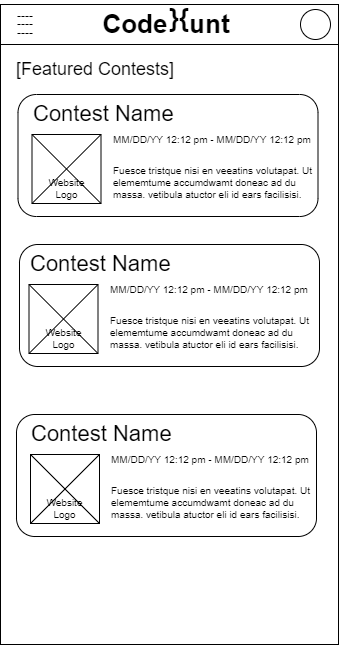

The diagram above was exported from draw.io. Its source (the exported page's mxGraphModel, read from the mxfile embedded in the PNG):
<mxGraphModel dx="597" dy="900" grid="1" gridSize="10" guides="1" tooltips="1" connect="1" arrows="1" fold="1" page="1" pageScale="1" pageWidth="826" pageHeight="1169" background="none" math="0" shadow="0">
  <root>
    <mxCell id="0" />
    <mxCell id="1" parent="0" />
    <mxCell id="LPBPRmF8bYWk3yqDpTqz-63" value="" style="rounded=0;whiteSpace=wrap;html=1;" parent="1" vertex="1">
      <mxGeometry x="240" y="40" width="338" height="40" as="geometry" />
    </mxCell>
    <mxCell id="LPBPRmF8bYWk3yqDpTqz-65" value="&lt;p style=&quot;line-height: 0.7&quot;&gt;----&lt;br&gt;----&lt;br&gt;----&lt;/p&gt;" style="text;html=1;strokeColor=none;fillColor=none;align=center;verticalAlign=middle;whiteSpace=wrap;rounded=0;" parent="1" vertex="1">
      <mxGeometry x="250" y="45" width="30" height="30" as="geometry" />
    </mxCell>
    <mxCell id="LPBPRmF8bYWk3yqDpTqz-67" value="" style="rounded=0;whiteSpace=wrap;html=1;fontSize=8;" parent="1" vertex="1">
      <mxGeometry x="240" y="80" width="338" height="600" as="geometry" />
    </mxCell>
    <mxCell id="6fPDFQSaZicd0g3KIfr8-5" value="" style="ellipse;whiteSpace=wrap;html=1;" parent="1" vertex="1">
      <mxGeometry x="540" y="45" width="30" height="30" as="geometry" />
    </mxCell>
    <mxCell id="6fPDFQSaZicd0g3KIfr8-6" value="&lt;font style=&quot;font-size: 18px&quot;&gt;[Featured Contests]&lt;/font&gt;" style="text;html=1;strokeColor=none;fillColor=none;align=center;verticalAlign=middle;whiteSpace=wrap;rounded=0;" parent="1" vertex="1">
      <mxGeometry x="240" y="90" width="190" height="30" as="geometry" />
    </mxCell>
    <mxCell id="6fPDFQSaZicd0g3KIfr8-26" value="" style="rounded=1;whiteSpace=wrap;html=1;fontSize=18;" parent="1" vertex="1">
      <mxGeometry x="256" y="450" width="300" height="122" as="geometry" />
    </mxCell>
    <mxCell id="6fPDFQSaZicd0g3KIfr8-27" value="&lt;font style=&quot;font-size: 22px;&quot;&gt;Contest Name&lt;/font&gt;" style="text;html=1;strokeColor=none;fillColor=none;align=left;verticalAlign=middle;whiteSpace=wrap;rounded=0;fontSize=22;" parent="1" vertex="1">
      <mxGeometry x="269" y="455" width="240" height="30" as="geometry" />
    </mxCell>
    <mxCell id="6fPDFQSaZicd0g3KIfr8-28" value="&lt;font style=&quot;font-size: 10px;&quot;&gt;MM/DD/YY 12:12 pm - MM/DD/YY 12:12 pm&lt;/font&gt;" style="text;html=1;strokeColor=none;fillColor=none;align=left;verticalAlign=middle;whiteSpace=wrap;rounded=0;fontSize=10;" parent="1" vertex="1">
      <mxGeometry x="349" y="485" width="210" height="20" as="geometry" />
    </mxCell>
    <mxCell id="6fPDFQSaZicd0g3KIfr8-29" value="Fuesce tristque nisi en veeatins volutapat. Ut elememtume accumdwamt doneac ad du massa. vetibula atuctor eli id ears facilisisi." style="text;strokeColor=none;fillColor=none;align=left;verticalAlign=middle;whiteSpace=wrap;rounded=0;fontSize=10;" parent="1" vertex="1">
      <mxGeometry x="349" y="515" width="210" height="45" as="geometry" />
    </mxCell>
    <mxCell id="6fPDFQSaZicd0g3KIfr8-30" value="Website&lt;br&gt;Logo" style="rounded=0;whiteSpace=wrap;html=1;fontFamily=Helvetica;fontSize=10;verticalAlign=bottom;" parent="1" vertex="1">
      <mxGeometry x="270" y="490" width="69" height="69" as="geometry" />
    </mxCell>
    <mxCell id="6fPDFQSaZicd0g3KIfr8-31" value="" style="endArrow=none;html=1;rounded=0;fontFamily=Helvetica;fontSize=10;exitX=0;exitY=1;exitDx=0;exitDy=0;entryX=1;entryY=0;entryDx=0;entryDy=0;" parent="1" source="6fPDFQSaZicd0g3KIfr8-30" target="6fPDFQSaZicd0g3KIfr8-30" edge="1">
      <mxGeometry width="50" height="50" relative="1" as="geometry">
        <mxPoint x="379" y="575" as="sourcePoint" />
        <mxPoint x="429" y="525" as="targetPoint" />
      </mxGeometry>
    </mxCell>
    <mxCell id="6fPDFQSaZicd0g3KIfr8-32" value="" style="endArrow=none;html=1;rounded=0;fontFamily=Helvetica;fontSize=10;exitX=0;exitY=0;exitDx=0;exitDy=0;entryX=1;entryY=1;entryDx=0;entryDy=0;" parent="1" source="6fPDFQSaZicd0g3KIfr8-30" target="6fPDFQSaZicd0g3KIfr8-30" edge="1">
      <mxGeometry width="50" height="50" relative="1" as="geometry">
        <mxPoint x="379" y="575" as="sourcePoint" />
        <mxPoint x="429" y="525" as="targetPoint" />
      </mxGeometry>
    </mxCell>
    <mxCell id="5" value="" style="rounded=1;whiteSpace=wrap;html=1;fontSize=18;" parent="1" vertex="1">
      <mxGeometry x="257.5" y="130" width="300" height="122" as="geometry" />
    </mxCell>
    <mxCell id="6" value="&lt;font style=&quot;font-size: 22px;&quot;&gt;Contest Name&lt;/font&gt;" style="text;html=1;strokeColor=none;fillColor=none;align=left;verticalAlign=middle;whiteSpace=wrap;rounded=0;fontSize=22;" parent="1" vertex="1">
      <mxGeometry x="270.5" y="135" width="240" height="30" as="geometry" />
    </mxCell>
    <mxCell id="7" value="&lt;font style=&quot;font-size: 10px;&quot;&gt;MM/DD/YY 12:12 pm - MM/DD/YY 12:12 pm&lt;/font&gt;" style="text;html=1;strokeColor=none;fillColor=none;align=left;verticalAlign=middle;whiteSpace=wrap;rounded=0;fontSize=10;" parent="1" vertex="1">
      <mxGeometry x="350.5" y="165" width="210" height="20" as="geometry" />
    </mxCell>
    <mxCell id="8" value="Fuesce tristque nisi en veeatins volutapat. Ut elememtume accumdwamt doneac ad du massa. vetibula atuctor eli id ears facilisisi." style="text;strokeColor=none;fillColor=none;align=left;verticalAlign=middle;whiteSpace=wrap;rounded=0;fontSize=10;" parent="1" vertex="1">
      <mxGeometry x="350.5" y="195" width="210" height="45" as="geometry" />
    </mxCell>
    <mxCell id="9" value="Website&lt;br&gt;Logo" style="rounded=0;whiteSpace=wrap;html=1;fontFamily=Helvetica;fontSize=10;verticalAlign=bottom;" parent="1" vertex="1">
      <mxGeometry x="271.5" y="170" width="69" height="69" as="geometry" />
    </mxCell>
    <mxCell id="10" value="" style="endArrow=none;html=1;rounded=0;fontFamily=Helvetica;fontSize=10;exitX=0;exitY=1;exitDx=0;exitDy=0;entryX=1;entryY=0;entryDx=0;entryDy=0;" parent="1" source="9" target="9" edge="1">
      <mxGeometry width="50" height="50" relative="1" as="geometry">
        <mxPoint x="380.5" y="255" as="sourcePoint" />
        <mxPoint x="430.5" y="205" as="targetPoint" />
      </mxGeometry>
    </mxCell>
    <mxCell id="11" value="" style="endArrow=none;html=1;rounded=0;fontFamily=Helvetica;fontSize=10;exitX=0;exitY=0;exitDx=0;exitDy=0;entryX=1;entryY=1;entryDx=0;entryDy=0;" parent="1" source="9" target="9" edge="1">
      <mxGeometry width="50" height="50" relative="1" as="geometry">
        <mxPoint x="380.5" y="255" as="sourcePoint" />
        <mxPoint x="430.5" y="205" as="targetPoint" />
      </mxGeometry>
    </mxCell>
    <mxCell id="12" value="" style="rounded=1;whiteSpace=wrap;html=1;fontSize=18;" parent="1" vertex="1">
      <mxGeometry x="259" y="280" width="300" height="122" as="geometry" />
    </mxCell>
    <mxCell id="13" value="&lt;font style=&quot;font-size: 22px;&quot;&gt;Contest Name&lt;/font&gt;" style="text;html=1;strokeColor=none;fillColor=none;align=left;verticalAlign=middle;whiteSpace=wrap;rounded=0;fontSize=22;" parent="1" vertex="1">
      <mxGeometry x="267.5" y="285" width="240" height="30" as="geometry" />
    </mxCell>
    <mxCell id="14" value="&lt;font style=&quot;font-size: 10px;&quot;&gt;MM/DD/YY 12:12 pm - MM/DD/YY 12:12 pm&lt;/font&gt;" style="text;html=1;strokeColor=none;fillColor=none;align=left;verticalAlign=middle;whiteSpace=wrap;rounded=0;fontSize=10;" parent="1" vertex="1">
      <mxGeometry x="347.5" y="315" width="210" height="20" as="geometry" />
    </mxCell>
    <mxCell id="15" value="Fuesce tristque nisi en veeatins volutapat. Ut elememtume accumdwamt doneac ad du massa. vetibula atuctor eli id ears facilisisi." style="text;strokeColor=none;fillColor=none;align=left;verticalAlign=middle;whiteSpace=wrap;rounded=0;fontSize=10;" parent="1" vertex="1">
      <mxGeometry x="347.5" y="345" width="210" height="45" as="geometry" />
    </mxCell>
    <mxCell id="16" value="Website&lt;br&gt;Logo" style="rounded=0;whiteSpace=wrap;html=1;fontFamily=Helvetica;fontSize=10;verticalAlign=bottom;" parent="1" vertex="1">
      <mxGeometry x="268.5" y="320" width="69" height="69" as="geometry" />
    </mxCell>
    <mxCell id="17" value="" style="endArrow=none;html=1;rounded=0;fontFamily=Helvetica;fontSize=10;exitX=0;exitY=1;exitDx=0;exitDy=0;entryX=1;entryY=0;entryDx=0;entryDy=0;" parent="1" source="16" target="16" edge="1">
      <mxGeometry width="50" height="50" relative="1" as="geometry">
        <mxPoint x="377.5" y="405" as="sourcePoint" />
        <mxPoint x="427.5" y="355" as="targetPoint" />
      </mxGeometry>
    </mxCell>
    <mxCell id="18" value="" style="endArrow=none;html=1;rounded=0;fontFamily=Helvetica;fontSize=10;exitX=0;exitY=0;exitDx=0;exitDy=0;entryX=1;entryY=1;entryDx=0;entryDy=0;" parent="1" source="16" target="16" edge="1">
      <mxGeometry width="50" height="50" relative="1" as="geometry">
        <mxPoint x="377.5" y="405" as="sourcePoint" />
        <mxPoint x="427.5" y="355" as="targetPoint" />
      </mxGeometry>
    </mxCell>
    <mxCell id="0iYqijiLDjE4W6Ekteg7-20" value="&lt;b style=&quot;font-size: 26px;&quot;&gt;Code&amp;nbsp; &amp;nbsp;unt&lt;/b&gt;" style="text;html=1;strokeColor=none;fillColor=none;align=center;verticalAlign=middle;whiteSpace=wrap;rounded=0;fontSize=26;" vertex="1" parent="1">
      <mxGeometry x="291" y="45" width="230" height="30" as="geometry" />
    </mxCell>
    <mxCell id="0iYqijiLDjE4W6Ekteg7-21" value="}{" style="text;html=1;strokeColor=none;fillColor=none;align=center;verticalAlign=middle;whiteSpace=wrap;rounded=0;fontSize=26;fontStyle=1" vertex="1" parent="1">
      <mxGeometry x="389" y="39" width="60" height="30" as="geometry" />
    </mxCell>
  </root>
</mxGraphModel>